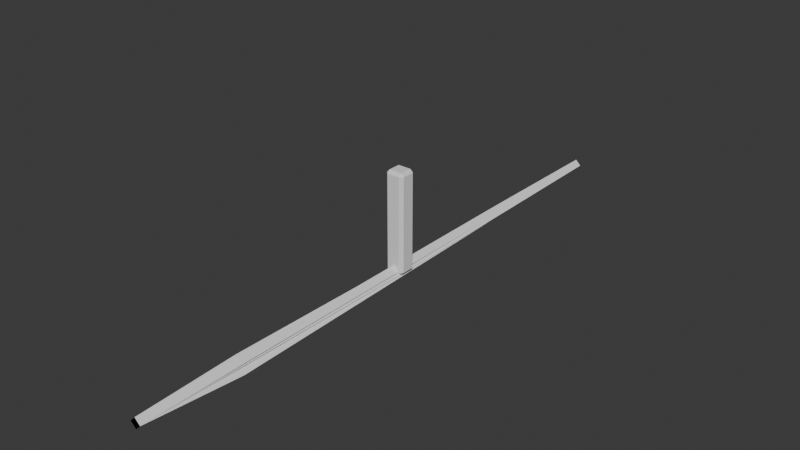 # Source: Props_Fencing.blend  (saved by Blender 4.3.34; exported with 4.5.12 LTS)
import bpy
from mathutils import Matrix  # noqa: F401  (used for matrix-valued properties, if any)

bpy.ops.wm.read_factory_settings(use_empty=True)
scene = bpy.context.scene
scene.name = 'Scene'

# ---- collections
col_posts = bpy.data.collections.new('Posts'); scene.collection.children.link(col_posts)
col_beams = bpy.data.collections.new('Beams'); scene.collection.children.link(col_beams)

# ---- world
world_world = bpy.data.worlds.new('World'); scene.world = world_world
world_world.use_nodes = True; world_world.node_tree.nodes.clear()
_N = world_world.node_tree.nodes; _L = world_world.node_tree.links
n0 = _N.new('ShaderNodeOutputWorld'); n0.name = 'World Output'; n0.location = (300, 300)
n1 = _N.new('ShaderNodeBackground'); n1.name = 'Background'; n1.location = (10, 300)
n1.inputs[0].default_value = (0.05088, 0.05088, 0.05088, 1.0)
_L.new(n1.outputs[0], n0.inputs[0])
n0.is_active_output = True
world_world.color = (0.05088, 0.05088, 0.05088)
world_world.sun_shadow_jitter_overblur = 0.0

# ---- meshes
me_post_default = bpy.data.meshes.new('Post_Default')
me_post_default.from_pydata([(-0.1634, -0.1557, -0.04609), (-0.1634, -0.1557, 1.633), (-0.1634, 0.1496, -0.04609), (-0.1634, 0.1496, 1.633), (0.151, -0.1557, -0.04609), (0.151, -0.1557, 1.633), (0.151, 0.1496, -0.04609), (0.151, 0.1496, 1.633)], [], [(0, 1, 3, 2), (2, 3, 7, 6), (6, 7, 5, 4), (4, 5, 1, 0), (2, 6, 4, 0), (7, 3, 1, 5)])
_uv = me_post_default.uv_layers.new(name='UVMap')
_uv.uv.foreach_set('vector', [0.375, 0.0, 0.625, 0.0, 0.625, 0.25, 0.375, 0.25, 0.375, 0.25, 0.625, 0.25, 0.625, 0.5, 0.375, 0.5, 0.375, 0.5, 0.625, 0.5, 0.625, 0.75, 0.375, 0.75, 0.375, 0.75, 0.625, 0.75, 0.625, 1.0, 0.375, 1.0, 0.125, 0.5, 0.375, 0.5, 0.375, 0.75, 0.125, 0.75, 0.625, 0.5, 0.875, 0.5, 0.875, 0.75, 0.625, 0.75])
me_post_default.update()
me_post_var_1 = bpy.data.meshes.new('Post_Var_1')
me_post_var_1.from_pydata([(-0.1539, -0.09923, 0.00301), (-0.1076, -0.1002, -0.0443), (-0.1066, -0.1466, 0.003011), (-0.1114, -0.1539, 1.583), (-0.1124, -0.1295, 1.608), (-0.1615, -0.1039, 1.583), (-0.1076, 0.09407, -0.0443), (-0.1539, 0.09306, 0.00301), (-0.1066, 0.1404, 0.003011), (-0.1615, 0.09772, 1.583), (-0.1134, 0.09957, 1.633), (-0.1114, 0.1477, 1.583), (0.0953, -0.1002, -0.0443), (0.1416, -0.09923, 0.00301), (0.09427, -0.1466, 0.003011), (0.1492, -0.1039, 1.583), (0.1001, -0.1295, 1.608), (0.09915, -0.1539, 1.583), (0.0953, 0.09407, -0.0443), (0.09427, 0.1404, 0.003011), (0.1416, 0.09306, 0.00301), (0.1227, 0.1242, 1.583), (0.101, 0.09957, 1.633), (0.1492, 0.09772, 1.583), (-0.1229, -0.1071, 1.014), (-0.09413, -0.1371, 1.035), (-0.1231, 0.09833, 0.9347), (-0.09229, 0.1291, 0.9347), (0.1003, 0.1051, 1.023), (0.1281, 0.07728, 1.023), (0.1017, -0.1099, 1.023), (0.0781, -0.1335, 1.023)], [], [(22, 10, 4, 16), (20, 29, 30, 13), (24, 5, 9, 26), (14, 31, 25, 2), (8, 27, 28, 19), (31, 17, 3, 25), (29, 23, 15, 30), (27, 11, 21, 28), (6, 18, 12, 1), (0, 1, 2), (3, 4, 5), (6, 7, 8), (9, 10, 11), (12, 13, 14), (15, 16, 17), (18, 19, 20), (21, 22, 23), (6, 1, 0, 7), (25, 3, 5, 24), (4, 10, 9, 5), (27, 8, 7, 26), (18, 6, 8, 19), (10, 22, 21, 11), (29, 20, 19, 28), (12, 18, 20, 13), (22, 16, 15, 23), (31, 14, 13, 30), (1, 12, 14, 2), (16, 4, 3, 17), (2, 25, 24, 0), (11, 27, 26, 9), (23, 29, 28, 21), (17, 31, 30, 15), (0, 24, 26, 7)])
_uv = me_post_var_1.uv_layers.new(name='UVMap')
_uv.uv.foreach_set('vector', [0.6648, 0.5409, 0.8352, 0.5409, 0.8345, 0.7285, 0.6593, 0.7286, 0.3819, 0.5415, 0.5235, 0.548, 0.5235, 0.752, 0.3819, 0.7085, 0.5236, 0.02774, 0.6167, 0.04181, 0.6167, 0.2082, 0.5113, 0.2385, 0.3819, 0.7903, 0.5235, 0.7966, 0.527, 0.9545, 0.3819, 0.9597, 0.3819, 0.2903, 0.5113, 0.296, 0.5235, 0.4954, 0.3819, 0.4597, 0.5235, 0.7966, 0.6167, 0.7906, 0.6167, 0.9594, 0.527, 0.9545, 0.5235, 0.548, 0.6167, 0.5418, 0.6167, 0.7082, 0.5235, 0.752, 0.5113, 0.296, 0.6167, 0.2906, 0.6166, 0.4902, 0.5235, 0.4954, 0.1648, 0.5409, 0.3352, 0.5409, 0.3352, 0.7091, 0.1648, 0.7091, 0.1259, 0.7082, 0.1648, 0.7091, 0.1656, 0.7491, 0.6164, 0.0, 0.6206, 0.02074, 0.6167, 0.04181, 0.1648, 0.5409, 0.1259, 0.5418, 0.1656, 0.5009, 0.6167, 0.2082, 0.6247, 0.2091, 0.6164, 0.25, 0.3352, 0.7091, 0.3741, 0.7082, 0.3344, 0.7491, 0.6164, 0.75, 0.6208, 0.7902, 0.6167, 0.7906, 0.3352, 0.5409, 0.3344, 0.5009, 0.3741, 0.5418, 0.6166, 0.4902, 0.6247, 0.4603, 0.6164, 0.5, 0.1648, 0.5409, 0.1648, 0.7091, 0.125, 0.7082, 0.125, 0.5418, 0.527, 0.0, 0.6164, 0.0, 0.6167, 0.04181, 0.5236, 0.02774, 0.6206, 0.02074, 0.625, 0.2091, 0.6167, 0.2082, 0.6167, 0.04181, 0.5113, 0.296, 0.3819, 0.2903, 0.3819, 0.2085, 0.5113, 0.2385, 0.3352, 0.5409, 0.1648, 0.5409, 0.1656, 0.5, 0.3344, 0.5, 0.625, 0.2898, 0.625, 0.4602, 0.6166, 0.4902, 0.6167, 0.2906, 0.5235, 0.548, 0.3819, 0.5415, 0.3819, 0.4597, 0.5235, 0.4954, 0.3352, 0.7091, 0.3352, 0.5409, 0.3819, 0.5415, 0.3819, 0.7085, 0.6648, 0.5409, 0.6593, 0.7286, 0.6167, 0.7082, 0.6167, 0.5418, 0.5235, 0.7966, 0.3819, 0.7903, 0.3819, 0.7085, 0.5235, 0.752, 0.1648, 0.7091, 0.3352, 0.7091, 0.3344, 0.75, 0.1656, 0.75, 0.6208, 0.7902, 0.6209, 0.9598, 0.6167, 0.9594, 0.6167, 0.7906, 0.3821, 0.0, 0.527, 0.0, 0.5236, 0.02774, 0.3819, 0.04148, 0.6167, 0.2906, 0.5113, 0.296, 0.5113, 0.2385, 0.6167, 0.2082, 0.6167, 0.5418, 0.5235, 0.548, 0.5235, 0.4954, 0.6166, 0.4902, 0.6167, 0.7906, 0.5235, 0.7966, 0.5235, 0.752, 0.6167, 0.7082, 0.3819, 0.04148, 0.5236, 0.02774, 0.5113, 0.2385, 0.3819, 0.2085])
me_post_var_1.update()
me_post_var_2 = bpy.data.meshes.new('Post_Var_2')
me_post_var_2.from_pydata([(-0.1539, -0.09923, 0.00301), (-0.1076, -0.1002, -0.0443), (-0.1066, -0.1466, 0.003011), (-0.1114, -0.1539, 1.583), (-0.1134, -0.1057, 1.633), (-0.1453, -0.12, 1.583), (-0.1076, 0.09407, -0.0443), (-0.1539, 0.09306, 0.00301), (-0.1066, 0.1404, 0.003011), (-0.1473, 0.1119, 1.583), (-0.1134, 0.09957, 1.633), (-0.1256, 0.1336, 1.583), (0.0953, -0.1002, -0.0443), (0.1416, -0.09923, 0.00301), (0.09427, -0.1466, 0.003011), (0.1492, -0.1039, 1.583), (0.1002, -0.1215, 1.611), (0.09915, -0.1539, 1.583), (0.0953, 0.09407, -0.0443), (0.09427, 0.1404, 0.003011), (0.1416, 0.09306, 0.00301), (0.1227, 0.1242, 1.583), (0.1141, 0.09907, 1.619), (0.1492, 0.09772, 1.583), (-0.1356, -0.1035, 0.7154), (-0.09663, -0.1402, 0.7229), (-0.1533, 0.07759, 0.4375), (-0.108, 0.1205, 0.4375), (0.08968, 0.1212, 0.4787), (0.1295, 0.09336, 0.4787), (0.1415, -0.07943, 0.7187), (0.09517, -0.1306, 0.7187)], [], [(22, 10, 4, 16), (20, 29, 30, 13), (24, 5, 9, 26), (14, 31, 25, 2), (8, 27, 28, 19), (31, 17, 3, 25), (29, 23, 15, 30), (27, 11, 21, 28), (6, 18, 12, 1), (0, 1, 2), (3, 4, 5), (6, 7, 8), (9, 10, 11), (12, 13, 14), (15, 16, 17), (18, 19, 20), (21, 22, 23), (6, 1, 0, 7), (25, 3, 5, 24), (4, 10, 9, 5), (27, 8, 7, 26), (18, 6, 8, 19), (10, 22, 21, 11), (29, 20, 19, 28), (12, 18, 20, 13), (22, 16, 15, 23), (31, 14, 13, 30), (1, 12, 14, 2), (16, 4, 3, 17), (2, 25, 24, 0), (11, 27, 26, 9), (23, 29, 28, 21), (17, 31, 30, 15), (0, 24, 26, 7)])
_uv = me_post_var_2.uv_layers.new(name='UVMap')
_uv.uv.foreach_set('vector', [0.6517, 0.5412, 0.8352, 0.5409, 0.8352, 0.7091, 0.6598, 0.722, 0.3819, 0.5415, 0.448, 0.5445, 0.4847, 0.7061, 0.3819, 0.7085, 0.4847, 0.03361, 0.6166, 0.02833, 0.6167, 0.2082, 0.4422, 0.2058, 0.3819, 0.7903, 0.4847, 0.7927, 0.4859, 0.9577, 0.3819, 0.9597, 0.3819, 0.2903, 0.4422, 0.293, 0.448, 0.4764, 0.3819, 0.4597, 0.4847, 0.7927, 0.6167, 0.7906, 0.6167, 0.9594, 0.4859, 0.9577, 0.448, 0.5445, 0.6167, 0.5418, 0.6167, 0.7082, 0.4847, 0.7061, 0.4422, 0.293, 0.6167, 0.2906, 0.6166, 0.4902, 0.448, 0.4764, 0.1648, 0.5409, 0.3352, 0.5409, 0.3352, 0.7091, 0.1648, 0.7091, 0.1259, 0.7082, 0.1648, 0.7091, 0.1656, 0.7491, 0.6164, 0.0, 0.6247, 0.04093, 0.6166, 0.02833, 0.1648, 0.5409, 0.1259, 0.5418, 0.1656, 0.5009, 0.6167, 0.2082, 0.6247, 0.2091, 0.6164, 0.25, 0.3352, 0.7091, 0.3741, 0.7082, 0.3344, 0.7491, 0.6164, 0.75, 0.6216, 0.7894, 0.6167, 0.7906, 0.3352, 0.5409, 0.3344, 0.5009, 0.3741, 0.5418, 0.6166, 0.4902, 0.6224, 0.471, 0.6164, 0.5, 0.1648, 0.5409, 0.1648, 0.7091, 0.125, 0.7082, 0.125, 0.5418, 0.4859, 0.0, 0.6164, 0.0, 0.6166, 0.02833, 0.4847, 0.03361, 0.625, 0.04094, 0.625, 0.2091, 0.6167, 0.2082, 0.6166, 0.02833, 0.4422, 0.293, 0.3819, 0.2903, 0.3819, 0.2085, 0.4422, 0.2058, 0.3352, 0.5409, 0.1648, 0.5409, 0.1656, 0.5, 0.3344, 0.5, 0.625, 0.2898, 0.6224, 0.471, 0.6166, 0.4902, 0.6167, 0.2906, 0.448, 0.5445, 0.3819, 0.5415, 0.3819, 0.4597, 0.448, 0.4764, 0.3352, 0.7091, 0.3352, 0.5409, 0.3819, 0.5415, 0.3819, 0.7085, 0.6517, 0.5412, 0.6598, 0.722, 0.6167, 0.7082, 0.6167, 0.5418, 0.4847, 0.7927, 0.3819, 0.7903, 0.3819, 0.7085, 0.4847, 0.7061, 0.1648, 0.7091, 0.3352, 0.7091, 0.3344, 0.75, 0.1656, 0.75, 0.6216, 0.7894, 0.625, 0.9602, 0.6167, 0.9594, 0.6167, 0.7906, 0.3821, 0.0, 0.4859, 0.0, 0.4847, 0.03361, 0.3819, 0.04148, 0.6167, 0.2906, 0.4422, 0.293, 0.4422, 0.2058, 0.6167, 0.2082, 0.6167, 0.5418, 0.448, 0.5445, 0.448, 0.4764, 0.6166, 0.4902, 0.6167, 0.7906, 0.4847, 0.7927, 0.4847, 0.7061, 0.6167, 0.7082, 0.3819, 0.04148, 0.4847, 0.03361, 0.4422, 0.2058, 0.3819, 0.2085])
me_post_var_2.update()
me_post_var_3 = bpy.data.meshes.new('Post_Var_3')
me_post_var_3.from_pydata([(-0.1539, -0.09923, 0.00301), (-0.1076, -0.1002, -0.0443), (-0.1066, -0.1466, 0.003011), (-0.1114, -0.1539, 1.571), (-0.1134, -0.1057, 1.621), (-0.1453, -0.12, 1.571), (-0.1076, 0.09407, -0.0443), (-0.1539, 0.09306, 0.00301), (-0.1066, 0.1404, 0.003011), (-0.1473, 0.1119, 1.571), (-0.1134, 0.09957, 1.621), (-0.1256, 0.1336, 1.571), (0.0953, -0.1002, -0.0443), (0.1416, -0.09923, 0.00301), (0.09427, -0.1466, 0.003011), (0.1492, -0.1039, 1.571), (0.1002, -0.1215, 1.599), (0.09915, -0.1539, 1.571), (0.0953, 0.09407, -0.0443), (0.09427, 0.1404, 0.003011), (0.1416, 0.09306, 0.00301), (0.1227, 0.1242, 1.571), (0.1141, 0.09907, 1.607), (0.1492, 0.09772, 1.571), (-0.1329, -0.1099, 0.4744), (-0.09251, -0.1473, 0.484), (-0.1533, 0.07759, 0.4375), (-0.108, 0.129, 0.4375), (0.08968, 0.1298, 0.4787), (0.1295, 0.09336, 0.4787), (0.1394, -0.08356, 0.4787), (0.09406, -0.135, 0.4787), (-0.1056, -0.1391, 1.212), (-0.1381, -0.1045, 1.209), (-0.1071, 0.1293, 1.197), (-0.1363, 0.1008, 1.197), (0.1389, 0.08415, 1.21), (0.1111, 0.1136, 1.21), (0.08575, -0.144, 1.21), (0.1336, -0.09847, 1.21)], [], [(22, 10, 4, 16), (20, 29, 30, 13), (33, 5, 9, 35), (14, 31, 25, 2), (8, 27, 28, 19), (38, 17, 3, 32), (36, 23, 15, 39), (34, 11, 21, 37), (6, 18, 12, 1), (0, 1, 2), (3, 4, 5), (6, 7, 8), (9, 10, 11), (12, 13, 14), (15, 16, 17), (18, 19, 20), (21, 22, 23), (6, 1, 0, 7), (32, 3, 5, 33), (4, 10, 9, 5), (27, 8, 7, 26), (18, 6, 8, 19), (10, 22, 21, 11), (29, 20, 19, 28), (12, 18, 20, 13), (22, 16, 15, 23), (31, 14, 13, 30), (1, 12, 14, 2), (16, 4, 3, 17), (2, 25, 24, 0), (34, 27, 26, 35), (36, 29, 28, 37), (38, 31, 30, 39), (0, 24, 26, 7), (17, 38, 39, 15), (23, 36, 37, 21), (11, 34, 35, 9), (25, 32, 33, 24), (27, 34, 37, 28), (29, 36, 39, 30), (31, 38, 32, 25), (24, 33, 35, 26)])
_uv = me_post_var_3.uv_layers.new(name='UVMap')
_uv.uv.foreach_set('vector', [0.6517, 0.5412, 0.8352, 0.5409, 0.8352, 0.7091, 0.6598, 0.722, 0.3819, 0.5415, 0.448, 0.5445, 0.448, 0.7055, 0.3819, 0.7085, 0.5609, 0.03056, 0.6166, 0.02833, 0.6167, 0.2082, 0.5591, 0.2074, 0.3819, 0.7903, 0.448, 0.7932, 0.4496, 0.9573, 0.3819, 0.9597, 0.3819, 0.2903, 0.4422, 0.293, 0.448, 0.4764, 0.3819, 0.4597, 0.561, 0.7915, 0.6167, 0.7906, 0.6167, 0.9594, 0.5615, 0.9587, 0.561, 0.5427, 0.6167, 0.5418, 0.6167, 0.7082, 0.561, 0.7073, 0.5591, 0.2914, 0.6167, 0.2906, 0.6166, 0.4902, 0.5609, 0.4856, 0.1648, 0.5409, 0.3352, 0.5409, 0.3352, 0.7091, 0.1648, 0.7091, 0.1259, 0.7082, 0.1648, 0.7091, 0.1656, 0.7491, 0.6164, 0.0, 0.6247, 0.04093, 0.6166, 0.02833, 0.1648, 0.5409, 0.1259, 0.5418, 0.1656, 0.5009, 0.6167, 0.2082, 0.6247, 0.2091, 0.6164, 0.25, 0.3352, 0.7091, 0.3741, 0.7082, 0.3344, 0.7491, 0.6164, 0.75, 0.6216, 0.7894, 0.6167, 0.7906, 0.3352, 0.5409, 0.3344, 0.5009, 0.3741, 0.5418, 0.6166, 0.4902, 0.6224, 0.471, 0.6164, 0.5, 0.1648, 0.5409, 0.1648, 0.7091, 0.125, 0.7082, 0.125, 0.5418, 0.5613, 0.0, 0.6164, 0.0, 0.6166, 0.02833, 0.5609, 0.03056, 0.625, 0.04094, 0.625, 0.2091, 0.6167, 0.2082, 0.6166, 0.02833, 0.4422, 0.293, 0.3819, 0.2903, 0.3819, 0.2085, 0.4422, 0.2058, 0.3352, 0.5409, 0.1648, 0.5409, 0.1656, 0.5, 0.3344, 0.5, 0.625, 0.2898, 0.6224, 0.471, 0.6166, 0.4902, 0.6167, 0.2906, 0.448, 0.5445, 0.3819, 0.5415, 0.3819, 0.4597, 0.448, 0.4764, 0.3352, 0.7091, 0.3352, 0.5409, 0.3819, 0.5415, 0.3819, 0.7085, 0.6517, 0.5412, 0.6598, 0.722, 0.6167, 0.7082, 0.6167, 0.5418, 0.448, 0.7932, 0.3819, 0.7903, 0.3819, 0.7085, 0.448, 0.7055, 0.1648, 0.7091, 0.3352, 0.7091, 0.3344, 0.75, 0.1656, 0.75, 0.6216, 0.7894, 0.625, 0.9602, 0.6167, 0.9594, 0.6167, 0.7906, 0.3821, 0.0, 0.4496, 0.0, 0.448, 0.03507, 0.3819, 0.04148, 0.5591, 0.2914, 0.4422, 0.293, 0.4422, 0.2058, 0.5591, 0.2074, 0.561, 0.5427, 0.448, 0.5445, 0.448, 0.4764, 0.5609, 0.4856, 0.561, 0.7915, 0.448, 0.7932, 0.448, 0.7055, 0.561, 0.7073, 0.3819, 0.04148, 0.448, 0.03507, 0.4422, 0.2058, 0.3819, 0.2085, 0.6167, 0.7906, 0.561, 0.7915, 0.561, 0.7073, 0.6167, 0.7082, 0.6167, 0.5418, 0.561, 0.5427, 0.5609, 0.4856, 0.6166, 0.4902, 0.6167, 0.2906, 0.5591, 0.2914, 0.5591, 0.2074, 0.6167, 0.2082, 0.4496, 0.0, 0.5613, 0.0, 0.5609, 0.03056, 0.448, 0.03507, 0.4422, 0.293, 0.5591, 0.2914, 0.5609, 0.4856, 0.448, 0.4764, 0.448, 0.5445, 0.561, 0.5427, 0.561, 0.7073, 0.448, 0.7055, 0.448, 0.7932, 0.561, 0.7915, 0.5615, 0.9587, 0.4496, 0.9573, 0.448, 0.03507, 0.5609, 0.03056, 0.5591, 0.2074, 0.4422, 0.2058])
me_post_var_3.update()
me_post_var_4 = bpy.data.meshes.new('Post_Var_4')
me_post_var_4.from_pydata([(-0.1539, -0.09923, 0.00301), (-0.1076, -0.1002, -0.0443), (-0.1066, -0.1466, 0.003011), (-0.1018, -0.1411, 1.571), (-0.1134, -0.1057, 1.621), (-0.1327, -0.1102, 1.571), (-0.1076, 0.09407, -0.0443), (-0.1539, 0.09306, 0.00301), (-0.1066, 0.1404, 0.003011), (-0.1345, 0.1014, 1.566), (-0.1134, 0.09957, 1.616), (-0.1147, 0.1212, 1.566), (0.0953, -0.1002, -0.0443), (0.1416, -0.09923, 0.00301), (0.09427, -0.1466, 0.003011), (0.136, -0.0955, 1.571), (0.1002, -0.1215, 1.599), (0.09036, -0.1411, 1.571), (0.0953, 0.09407, -0.0443), (0.09427, 0.1404, 0.003011), (0.1226, 0.09306, 0.00301), (0.1118, 0.1126, 1.566), (0.1141, 0.09907, 1.603), (0.136, 0.08846, 1.566), (-0.1424, -0.1099, 0.4744), (-0.102, -0.1473, 0.484), (-0.1628, 0.07759, 0.4375), (-0.1175, 0.129, 0.4375), (0.08017, 0.1298, 0.4787), (0.12, 0.09336, 0.4787), (0.1299, -0.08356, 0.4787), (0.1022, -0.115, 0.4787), (-0.1017, -0.1341, 1.211), (-0.1329, -0.1008, 1.209), (-0.1032, 0.1241, 1.198), (-0.1313, 0.09671, 1.198), (0.1336, 0.08071, 1.21), (0.1068, 0.109, 1.21), (0.08244, -0.1389, 1.21), (0.1285, -0.09503, 1.21)], [], [(22, 10, 4, 16), (20, 29, 30, 13), (33, 5, 9, 35), (14, 31, 25, 2), (8, 27, 28, 19), (38, 17, 3, 32), (36, 23, 15, 39), (34, 11, 21, 37), (6, 18, 12, 1), (0, 1, 2), (3, 4, 5), (6, 7, 8), (9, 10, 11), (12, 13, 14), (15, 16, 17), (18, 19, 20), (21, 22, 23), (6, 1, 0, 7), (32, 3, 5, 33), (4, 10, 9, 5), (27, 8, 7, 26), (18, 6, 8, 19), (10, 22, 21, 11), (29, 20, 19, 28), (12, 18, 20, 13), (22, 16, 15, 23), (31, 14, 13, 30), (1, 12, 14, 2), (16, 4, 3, 17), (2, 25, 24, 0), (34, 27, 26, 35), (36, 29, 28, 37), (38, 31, 30, 39), (0, 24, 26, 7), (17, 38, 39, 15), (23, 36, 37, 21), (11, 34, 35, 9), (25, 32, 33, 24), (27, 34, 37, 28), (29, 36, 39, 30), (31, 38, 32, 25), (24, 33, 35, 26)])
_uv = me_post_var_4.uv_layers.new(name='UVMap')
_uv.uv.foreach_set('vector', [0.6517, 0.5412, 0.8352, 0.5409, 0.8352, 0.7091, 0.6598, 0.722, 0.3819, 0.5415, 0.448, 0.5445, 0.448, 0.7055, 0.3819, 0.7085, 0.5609, 0.03056, 0.6166, 0.02833, 0.6167, 0.2082, 0.5591, 0.2074, 0.3819, 0.7903, 0.448, 0.759, 0.4496, 0.9573, 0.3819, 0.9597, 0.3819, 0.2903, 0.4422, 0.293, 0.448, 0.4764, 0.3819, 0.4597, 0.561, 0.7915, 0.6167, 0.7906, 0.6167, 0.9594, 0.5615, 0.9587, 0.561, 0.5427, 0.6167, 0.5418, 0.6167, 0.7082, 0.561, 0.7073, 0.5591, 0.2914, 0.6167, 0.2906, 0.6166, 0.4902, 0.5609, 0.4856, 0.1648, 0.5409, 0.3352, 0.5409, 0.3352, 0.7091, 0.1648, 0.7091, 0.1259, 0.7082, 0.1648, 0.7091, 0.1656, 0.7491, 0.6164, 0.0, 0.6247, 0.04093, 0.6166, 0.02833, 0.1648, 0.5409, 0.1259, 0.5418, 0.1656, 0.5009, 0.6167, 0.2082, 0.6247, 0.2091, 0.6164, 0.25, 0.3352, 0.7091, 0.3741, 0.7082, 0.3344, 0.7491, 0.6164, 0.75, 0.6216, 0.7894, 0.6167, 0.7906, 0.3352, 0.5409, 0.3344, 0.5009, 0.3741, 0.5418, 0.6166, 0.4902, 0.6224, 0.471, 0.6164, 0.5, 0.1648, 0.5409, 0.1648, 0.7091, 0.125, 0.7082, 0.125, 0.5418, 0.5613, 0.0, 0.6164, 0.0, 0.6166, 0.02833, 0.5609, 0.03056, 0.625, 0.04094, 0.625, 0.2091, 0.6167, 0.2082, 0.6166, 0.02833, 0.4422, 0.293, 0.3819, 0.2903, 0.3819, 0.2085, 0.4422, 0.2058, 0.3352, 0.5409, 0.1648, 0.5409, 0.1656, 0.5, 0.3344, 0.5, 0.625, 0.2898, 0.6224, 0.471, 0.6166, 0.4902, 0.6167, 0.2906, 0.448, 0.5445, 0.3819, 0.5415, 0.3819, 0.4597, 0.448, 0.4764, 0.3352, 0.7091, 0.3352, 0.5409, 0.3819, 0.5415, 0.3819, 0.7085, 0.6517, 0.5412, 0.6598, 0.722, 0.6167, 0.7082, 0.6167, 0.5418, 0.448, 0.759, 0.3819, 0.7903, 0.3819, 0.7085, 0.448, 0.7055, 0.1648, 0.7091, 0.3352, 0.7091, 0.3344, 0.75, 0.1656, 0.75, 0.6216, 0.7894, 0.625, 0.9602, 0.6167, 0.9594, 0.6167, 0.7906, 0.3821, 0.0, 0.4496, 0.0, 0.448, 0.03507, 0.3819, 0.04148, 0.5591, 0.2914, 0.4422, 0.293, 0.4422, 0.2058, 0.5591, 0.2074, 0.561, 0.5427, 0.448, 0.5445, 0.448, 0.4764, 0.5609, 0.4856, 0.561, 0.7915, 0.448, 0.759, 0.448, 0.7055, 0.561, 0.7073, 0.3819, 0.04148, 0.448, 0.03507, 0.4422, 0.2058, 0.3819, 0.2085, 0.6167, 0.7906, 0.561, 0.7915, 0.561, 0.7073, 0.6167, 0.7082, 0.6167, 0.5418, 0.561, 0.5427, 0.5609, 0.4856, 0.6166, 0.4902, 0.6167, 0.2906, 0.5591, 0.2914, 0.5591, 0.2074, 0.6167, 0.2082, 0.4496, 0.0, 0.5613, 0.0, 0.5609, 0.03056, 0.448, 0.03507, 0.4422, 0.293, 0.5591, 0.2914, 0.5609, 0.4856, 0.448, 0.4764, 0.448, 0.5445, 0.561, 0.5427, 0.561, 0.7073, 0.448, 0.7055, 0.448, 0.759, 0.561, 0.7915, 0.5615, 0.9587, 0.4496, 0.9573, 0.448, 0.03507, 0.5609, 0.03056, 0.5591, 0.2074, 0.4422, 0.2058])
me_post_var_4.update()
me_beam_default = bpy.data.meshes.new('Beam_Default')
me_beam_default.from_pydata([(-0.09487, -5.0, -2.085e-08), (1.999e-09, -5.0, 0.09487), (-0.09487, 5.0, -2.085e-08), (1.999e-09, 5.0, 0.09487), (-1.999e-09, -5.0, -0.09487), (0.09487, -5.0, -2.485e-08), (-1.999e-09, 5.0, -0.09487), (0.09487, 5.0, -2.485e-08), (-0.07749, -3.35, 0.03234), (0.01738, -3.35, 0.1272), (0.01738, -3.35, -0.06253), (0.1123, -3.35, 0.03234), (-0.03619, 2.5, 0.08425), (-0.03619, 2.5, -0.1055), (-0.1311, 2.5, -0.01062), (0.05868, 2.5, -0.01062)], [], [(14, 12, 3, 2), (2, 3, 7, 6), (10, 11, 5, 4), (4, 5, 1, 0), (8, 10, 4, 0), (11, 9, 1, 5), (15, 12, 9, 11), (14, 13, 10, 8), (13, 15, 11, 10), (0, 1, 9, 8), (6, 7, 15, 13), (2, 6, 13, 14), (7, 3, 12, 15), (8, 9, 12, 14)])
_uv = me_beam_default.uv_layers.new(name='UVMap')
_uv.uv.foreach_set('vector', [0.375, 0.1875, 0.625, 0.1875, 0.625, 0.25, 0.375, 0.25, 0.375, 0.25, 0.625, 0.25, 0.625, 0.5, 0.375, 0.5, 0.375, 0.7088, 0.625, 0.7088, 0.625, 0.75, 0.375, 0.75, 0.375, 0.75, 0.625, 0.75, 0.625, 1.0, 0.375, 1.0, 0.125, 0.7088, 0.375, 0.7088, 0.375, 0.75, 0.125, 0.75, 0.625, 0.7088, 0.875, 0.7088, 0.875, 0.75, 0.625, 0.75, 0.625, 0.5625, 0.875, 0.5625, 0.875, 0.7088, 0.625, 0.7088, 0.125, 0.5625, 0.375, 0.5625, 0.375, 0.7088, 0.125, 0.7088, 0.375, 0.5625, 0.625, 0.5625, 0.625, 0.7088, 0.375, 0.7088, 0.375, 0.0, 0.625, 0.0, 0.625, 0.04125, 0.375, 0.04125, 0.375, 0.5, 0.625, 0.5, 0.625, 0.5625, 0.375, 0.5625, 0.125, 0.5, 0.375, 0.5, 0.375, 0.5625, 0.125, 0.5625, 0.625, 0.5, 0.875, 0.5, 0.875, 0.5625, 0.625, 0.5625, 0.375, 0.04125, 0.625, 0.04125, 0.625, 0.1875, 0.375, 0.1875])
me_beam_default.update()
me_beam_var_1 = bpy.data.meshes.new('Beam_Var_1')
me_beam_var_1.from_pydata([(-0.09487, -5.0, -2.085e-08), (1.999e-09, -5.0, 0.09487), (-0.09487, 5.0, -2.085e-08), (1.999e-09, 5.0, 0.09487), (-1.999e-09, -5.0, -0.09487), (0.09487, -5.0, -2.485e-08), (-1.999e-09, 5.0, -0.09487), (0.09487, 5.0, -2.485e-08), (-0.04809, -3.35, -0.002636), (1.751e-09, -3.35, 0.1543), (-1.751e-09, -3.35, -0.05073), (0.08307, -3.35, 0.03234), (-0.045, 1.426, 0.03318), (-0.06234, 1.426, -0.1498), (-0.1304, 1.426, -0.0513), (0.0486, 1.426, -0.05618)], [], [(14, 12, 3, 2), (2, 3, 7, 6), (10, 11, 5, 4), (4, 5, 1, 0), (8, 10, 4, 0), (11, 9, 1, 5), (15, 12, 9, 11), (14, 13, 10, 8), (13, 15, 11, 10), (0, 1, 9, 8), (6, 7, 15, 13), (2, 6, 13, 14), (7, 3, 12, 15), (8, 9, 12, 14)])
_uv = me_beam_var_1.uv_layers.new(name='UVMap')
_uv.uv.foreach_set('vector', [0.375, 0.1606, 0.625, 0.1606, 0.625, 0.25, 0.375, 0.25, 0.375, 0.25, 0.625, 0.25, 0.625, 0.5, 0.375, 0.5, 0.375, 0.7088, 0.625, 0.7088, 0.625, 0.75, 0.375, 0.75, 0.375, 0.75, 0.625, 0.75, 0.625, 1.0, 0.375, 1.0, 0.2303, 0.7088, 0.375, 0.7088, 0.375, 0.75, 0.125, 0.75, 0.625, 0.7088, 0.875, 0.7088, 0.875, 0.75, 0.625, 0.75, 0.625, 0.5894, 0.875, 0.5894, 0.875, 0.7088, 0.625, 0.7088, 0.125, 0.5894, 0.375, 0.5894, 0.375, 0.7088, 0.2303, 0.7088, 0.375, 0.5894, 0.625, 0.5894, 0.625, 0.7088, 0.375, 0.7088, 0.375, 0.0, 0.625, 0.0, 0.625, 0.04125, 0.3709, 0.04124, 0.375, 0.5, 0.625, 0.5, 0.625, 0.5894, 0.375, 0.5894, 0.125, 0.5, 0.375, 0.5, 0.375, 0.5894, 0.125, 0.5894, 0.625, 0.5, 0.875, 0.5, 0.875, 0.5894, 0.625, 0.5894, 0.3709, 0.04124, 0.625, 0.04125, 0.625, 0.1606, 0.375, 0.1606])
me_beam_var_1.update()
me_beam_var_2 = bpy.data.meshes.new('Beam_Var_2')
me_beam_var_2.from_pydata([(-0.09487, -5.0, -2.085e-08), (1.999e-09, -5.0, 0.09487), (-0.09487, 5.0, -2.085e-08), (1.999e-09, 5.0, 0.09487), (-1.999e-09, -5.0, -0.09487), (0.09487, -5.0, -2.485e-08), (-1.999e-09, 5.0, -0.09487), (0.09487, 5.0, -2.485e-08), (-0.08827, -3.35, -0.06749), (1.751e-09, -3.35, -0.006913), (-1.751e-09, -3.35, -0.1995), (0.1401, -3.35, -0.1288), (-0.03477, 3.226, 0.03835), (-0.04334, 3.227, -0.1169), (-0.1246, 3.234, -0.05136), (0.05908, 3.218, -0.05378)], [], [(14, 12, 3, 2), (2, 3, 7, 6), (10, 11, 5, 4), (4, 5, 1, 0), (8, 10, 4, 0), (11, 9, 1, 5), (15, 12, 9, 11), (14, 13, 10, 8), (13, 15, 11, 10), (0, 1, 9, 8), (6, 7, 15, 13), (2, 6, 13, 14), (7, 3, 12, 15), (8, 9, 12, 14)])
_uv = me_beam_var_2.uv_layers.new(name='UVMap')
_uv.uv.foreach_set('vector', [0.375, 0.2057, 0.625, 0.2057, 0.625, 0.25, 0.375, 0.25, 0.375, 0.25, 0.625, 0.25, 0.625, 0.5, 0.375, 0.5, 0.375, 0.7088, 0.625, 0.7088, 0.625, 0.75, 0.375, 0.75, 0.375, 0.75, 0.625, 0.75, 0.625, 1.0, 0.375, 1.0, 0.2303, 0.7088, 0.375, 0.7088, 0.375, 0.75, 0.125, 0.75, 0.625, 0.7088, 0.875, 0.7088, 0.875, 0.75, 0.625, 0.75, 0.625, 0.5443, 0.875, 0.5443, 0.875, 0.7088, 0.625, 0.7088, 0.125, 0.5443, 0.375, 0.5443, 0.375, 0.7088, 0.2303, 0.7088, 0.375, 0.5443, 0.625, 0.5443, 0.625, 0.7088, 0.375, 0.7088, 0.375, 0.0, 0.625, 0.0, 0.625, 0.04125, 0.3709, 0.04124, 0.375, 0.5, 0.625, 0.5, 0.625, 0.5443, 0.375, 0.5443, 0.125, 0.5, 0.375, 0.5, 0.375, 0.5443, 0.125, 0.5443, 0.625, 0.5, 0.875, 0.5, 0.875, 0.5443, 0.625, 0.5443, 0.3709, 0.04124, 0.625, 0.04125, 0.625, 0.2057, 0.375, 0.2057])
me_beam_var_2.update()
me_beam_var_3 = bpy.data.meshes.new('Beam_Var_3')
me_beam_var_3.from_pydata([(-0.09487, -5.0, -2.085e-08), (1.999e-09, -5.0, 0.09487), (-0.09487, 5.0, -2.085e-08), (1.999e-09, 5.0, 0.09487), (-1.999e-09, -5.0, -0.09487), (0.09487, -5.0, -2.485e-08), (-1.999e-09, 5.0, -0.09487), (0.09487, 5.0, -2.485e-08), (-0.0238, 0.6302, 0.03131), (-0.02966, 0.6307, -0.1348), (-0.1303, 0.6355, -0.06003), (0.08885, 0.6246, -0.06168)], [], [(10, 8, 3, 2), (2, 3, 7, 6), (1, 8, 10, 0), (4, 5, 1, 0), (9, 11, 5, 4), (10, 9, 4, 0), (6, 7, 11, 9), (2, 6, 9, 10), (7, 3, 8, 11), (11, 8, 1, 5)])
_uv = me_beam_var_3.uv_layers.new(name='UVMap')
_uv.uv.foreach_set('vector', [0.375, 0.1408, 0.625, 0.1408, 0.625, 0.25, 0.375, 0.25, 0.375, 0.25, 0.625, 0.25, 0.625, 0.5, 0.375, 0.5, 0.625, 0.0, 0.625, 0.1408, 0.375, 0.1408, 0.375, 0.0, 0.375, 0.75, 0.625, 0.75, 0.625, 1.0, 0.375, 1.0, 0.375, 0.6092, 0.625, 0.6092, 0.625, 0.75, 0.375, 0.75, 0.125, 0.6092, 0.375, 0.6092, 0.375, 0.75, 0.125, 0.75, 0.375, 0.5, 0.625, 0.5, 0.625, 0.6092, 0.375, 0.6092, 0.125, 0.5, 0.375, 0.5, 0.375, 0.6092, 0.125, 0.6092, 0.625, 0.5, 0.875, 0.5, 0.875, 0.6092, 0.625, 0.6092, 0.625, 0.6092, 0.875, 0.6092, 0.875, 0.75, 0.625, 0.75])
me_beam_var_3.update()

# ---- objects
ob_post_default = bpy.data.objects.new('Post_Default', me_post_default)
ob_post_var_1 = bpy.data.objects.new('Post_Var_1', me_post_var_1)
ob_post_var_2 = bpy.data.objects.new('Post_Var_2', me_post_var_2)
ob_post_var_3 = bpy.data.objects.new('Post_Var_3', me_post_var_3)
ob_post_var_4 = bpy.data.objects.new('Post_Var_4', me_post_var_4)
ob_beam_default = bpy.data.objects.new('Beam_Default', me_beam_default)
ob_beam_var_1 = bpy.data.objects.new('Beam_Var_1', me_beam_var_1)
ob_beam_var_2 = bpy.data.objects.new('Beam_Var_2', me_beam_var_2)
ob_beam_var_3 = bpy.data.objects.new('Beam_Var_3', me_beam_var_3)

# ---- transforms, parenting, visibility, modifiers, constraints
ob_post_default.location = (0.0, 0.0, 0.0)
_m = ob_post_default.modifiers.new('Bevel', 'BEVEL')
_m.width = 0.05
_m.width_pct = 0.05
ob_post_var_1.location = (0.0, 0.0, 0.0)
ob_post_var_2.location = (0.0, 0.0, 0.0)
ob_post_var_3.location = (0.0, 0.0, 0.0)
ob_post_var_4.location = (0.0, 0.0, 0.0)
ob_beam_default.location = (0.0, 0.0, 0.0)
ob_beam_default.scale = (0.951, 1.0, 0.951)
ob_beam_var_1.location = (0.0, 0.0, 0.0)
ob_beam_var_1.scale = (0.951, 1.0, 0.951)
ob_beam_var_2.location = (0.0, 0.0, 0.0)
ob_beam_var_2.scale = (0.951, 1.0, 0.951)
ob_beam_var_3.location = (0.0, 0.0, 0.0)
ob_beam_var_3.scale = (0.951, 1.0, 0.951)

# ---- collection membership
col_posts.objects.link(ob_post_default)
col_posts.objects.link(ob_post_var_1)
col_posts.objects.link(ob_post_var_2)
col_posts.objects.link(ob_post_var_3)
col_posts.objects.link(ob_post_var_4)
col_beams.objects.link(ob_beam_default)
col_beams.objects.link(ob_beam_var_1)
col_beams.objects.link(ob_beam_var_2)
col_beams.objects.link(ob_beam_var_3)

# ---- scene / render settings (as saved in the file)
scene.frame_start = 1; scene.frame_end = 250; scene.frame_set(1)
scene.render.engine = 'BLENDER_EEVEE_NEXT'
bpy.context.view_layer.update()

# ---- added for rendering (the .blend has no active camera and no usable light): camera, sun
cam_auto = bpy.data.cameras.new('AutoCamera')
cam_auto.lens = 50.0
cam_auto.sensor_width = 36.0
cam_auto.clip_end = 1000.0
ob_auto_camera = bpy.data.objects.new('AutoCamera', cam_auto)
scene.collection.objects.link(ob_auto_camera)
ob_auto_camera.location = (9.40299, -11.291, 8.24886)
ob_auto_camera.rotation_euler = (1.09748, -7.21219e-08, 0.694738)
scene.camera = ob_auto_camera
light_auto_sun = bpy.data.lights.new('AutoSun', 'SUN')
light_auto_sun.energy = 3.0
light_auto_sun.angle = 0.0523599
ob_auto_sun = bpy.data.objects.new('AutoSun', light_auto_sun)
scene.collection.objects.link(ob_auto_sun)
ob_auto_sun.rotation_euler = (0.872665, 0.174533, 0.523599)
bpy.context.view_layer.update()
